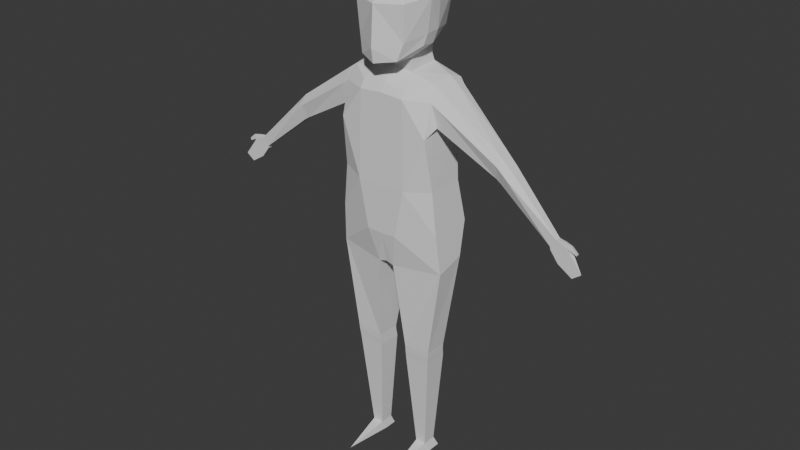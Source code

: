 # Source: character.blend  (saved by Blender 4.0.36; exported with 4.5.12 LTS)
import bpy
from mathutils import Matrix  # noqa: F401  (used for matrix-valued properties, if any)

bpy.ops.wm.read_factory_settings(use_empty=True)
scene = bpy.context.scene
scene.name = 'Scene'

# ---- collections
col_collection = bpy.data.collections.new('Collection'); scene.collection.children.link(col_collection)

# ---- world
world_world = bpy.data.worlds.new('World'); scene.world = world_world
world_world.use_nodes = True; world_world.node_tree.nodes.clear()
_N = world_world.node_tree.nodes; _L = world_world.node_tree.links
n0 = _N.new('ShaderNodeOutputWorld'); n0.name = 'World Output'; n0.location = (300, 300)
n1 = _N.new('ShaderNodeBackground'); n1.name = 'Background'; n1.location = (10, 300)
n1.inputs[0].default_value = (0.05088, 0.05088, 0.05088, 1.0)
_L.new(n1.outputs[0], n0.inputs[0])
n0.is_active_output = True
world_world.color = (0.05088, 0.05088, 0.05088)
world_world.use_sun_shadow = False
world_world.sun_shadow_jitter_overblur = 0.0

# ---- meshes
me_cube_001 = bpy.data.meshes.new('Cube.001')
me_cube_001.from_pydata([(0.2262, -0.06217, 0.8591), (0.1975, -0.07817, 1.183), (0.2262, 0.05297, 0.892), (0.1975, 0.06824, 1.183), (0.03151, 0.1144, 0.911), (0.1001, 0.1107, 1.172), (0.03151, -0.09195, 0.8445), (0.1001, -0.1206, 1.172), (0.1718, -0.05727, 0.5011), (0.1718, 0.03612, 0.5001), (0.06238, 0.03612, 0.4867), (0.06238, -0.05727, 0.4877), (0.1667, -0.05224, 0.4435), (0.1667, 0.04316, 0.4445), (0.06201, 0.04316, 0.4397), (0.06201, -0.05224, 0.4387), (0.1324, -0.02027, 0.03673), (0.1324, 0.03569, 0.03685), (0.08997, 0.03569, 0.03685), (0.08997, -0.02027, 0.03673), (0.1835, -0.1088, 1.383), (0.1822, 0.07382, 1.424), (0.07325, 0.1234, 1.465), (0.09149, -0.1159, 1.508), (0.1846, -0.0737, 1.506), (0.1846, 0.08771, 1.558), (0.0945, 0.09996, 1.557), (0.0945, -0.09526, 1.538), (0.0, 0.1351, 0.9412), (0.0, -0.09195, 0.8539), (0.0, 0.1107, 1.167), (0.0, -0.1206, 1.167), (0.0, 0.09996, 1.568), (0.0, -0.09526, 1.55), (0.0, 0.1372, 1.473), (0.0, -0.1159, 1.515), (0.07136, -0.0394, 1.583), (0.07136, 0.08533, 1.593), (0.1747, 0.03872, 1.576), (0.1747, -0.04146, 1.561), (0.0, 0.08533, 1.6), (0.0, -0.0394, 1.589), (0.07547, -0.1231, 1.64), (0.05739, 0.09508, 1.652), (0.0, 0.09508, 1.652), (0.0, -0.1551, 1.627), (0.09479, -0.1099, 1.702), (0.08527, 0.1293, 1.713), (0.0, 0.1415, 1.7), (0.0, -0.1631, 1.681), (0.1013, -0.1189, 1.836), (0.1131, 0.1289, 1.846), (0.0, 0.1627, 1.852), (0.0, -0.1538, 1.83), (0.0856, -0.0824, 1.893), (0.06007, 0.09302, 1.909), (0.0, 0.08533, 1.936), (0.0, -0.1004, 1.925), (0.4285, -0.03342, 1.291), (0.4285, 0.01026, 1.291), (0.4421, -0.05224, 1.342), (0.4421, 0.02908, 1.342), (0.4396, 0.01134, 1.379), (0.4396, -0.0345, 1.379), (0.4499, -0.03375, 1.277), (0.4499, 0.01059, 1.277), (0.4761, -0.05224, 1.312), (0.4761, 0.02908, 1.312), (0.4835, 0.008709, 1.337), (0.4835, -0.03187, 1.337), (0.6577, -0.03649, 1.103), (0.6577, -0.01756, 1.103), (0.7235, -0.03649, 1.126), (0.7039, -0.01997, 1.142), (0.7071, -0.02377, 1.146), (0.7098, -0.03481, 1.149), (0.2142, 0.09277, 1.022), (0.2142, -0.07623, 1.016), (0.06247, -0.1192, 0.9817), (0.06247, 0.1457, 1.005), (0.0, 0.1457, 1.002), (0.0, -0.1192, 0.9789), (0.1956, 0.05467, 1.432), (0.2009, -0.06117, 1.418), (0.2026, 0.0377, 1.557), (0.2117, 0.07208, 1.541), (0.2117, -0.07144, 1.489), (0.2026, -0.04259, 1.542), (0.06783, -0.03593, 1.632), (0.0654, 0.08106, 1.618), (0.0, -0.05068, 1.615), (0.0, 0.08106, 1.622), (0.1134, -0.02823, 1.68), (0.1223, -0.01797, 1.721), (0.1419, -0.02118, 1.851), (0.1042, 0.0348, 1.674), (0.1223, 0.03846, 1.725), (0.1387, 0.02884, 1.852), (0.1127, 0.01443, 1.902), (0.0, -0.001625, 1.939), (0.1448, 0.0003284, 2.825e-06), (0.1448, 0.05021, 2.825e-06), (0.0831, 0.05021, 2.825e-06), (0.0831, 0.0003284, 2.825e-06), (0.17, -0.05543, 0.4737), (0.0622, 0.03654, 0.4706), (0.1095, -0.192, 2.825e-06), (0.17, 0.03654, 0.4789), (0.0622, -0.05543, 0.4654), (0.6897, -0.03649, 1.061), (0.6897, -0.01756, 1.061), (0.7341, -0.03649, 1.11), (0.7354, -0.02111, 1.111), (0.678, -0.01601, 1.146), (0.7798, -0.03649, 1.051), (0.7329, -0.03352, 1.143), (0.7455, -0.03649, 1.026), (0.6553, -0.01662, 1.114), (0.6553, -0.0364, 1.114), (0.678, -0.03701, 1.146), (0.759, -0.03352, 1.12), (0.7557, -0.03352, 1.111), (0.7336, -0.02356, 1.137), (0.7593, -0.02715, 1.117)], [], [(79, 5, 3, 76), (76, 3, 1, 77), (0, 6, 11, 8), (77, 1, 7, 78), (105, 107, 13, 14), (4, 2, 9, 10), (2, 0, 8, 9), (6, 4, 10, 11), (15, 14, 18, 19), (107, 104, 12, 13), (108, 105, 14, 15), (104, 108, 15, 12), (18, 17, 101, 102), (12, 15, 19, 16), (14, 13, 17, 18), (13, 12, 16, 17), (3, 5, 22, 21), (7, 1, 20, 23), (1, 3, 21, 20), (33, 27, 36, 41), (85, 84, 62, 61), (23, 20, 24, 27), (21, 22, 26, 25), (4, 6, 29, 28), (80, 79, 4, 28), (81, 29, 6, 78), (27, 24, 39, 36), (23, 35, 31, 7), (34, 22, 5, 30), (22, 34, 32, 26), (23, 27, 33, 35), (25, 26, 37, 38), (26, 32, 40, 37), (32, 33, 41, 40), (38, 37, 36, 39), (26, 27, 36, 37), (83, 82, 59, 58), (90, 88, 42, 45), (89, 91, 44, 43), (58, 59, 65, 64), (59, 61, 67, 65), (87, 86, 60, 63), (82, 85, 61, 59), (84, 87, 63, 62), (86, 83, 58, 60), (74, 73, 113), (119, 72, 115, 75), (63, 60, 66, 69), (60, 58, 64, 66), (61, 62, 68, 67), (62, 63, 69, 68), (72, 70, 109, 111), (117, 113, 73, 71), (118, 117, 71, 70), (67, 68, 113), (119, 118, 70, 72), (31, 81, 78, 7), (30, 5, 79, 80), (0, 77, 78, 6), (2, 76, 77, 0), (4, 79, 76, 2), (24, 20, 83, 86), (38, 39, 87, 84), (21, 25, 85, 82), (39, 24, 86, 87), (20, 21, 82, 83), (25, 38, 84, 85), (40, 41, 90, 91), (37, 40, 91, 89), (41, 36, 88, 90), (37, 36, 88, 89), (42, 46, 49, 45), (93, 46, 42, 92), (42, 88, 95, 92), (88, 89, 43, 95), (98, 99, 57, 54), (46, 50, 53, 49), (94, 50, 46, 93), (50, 54, 57, 53), (48, 52, 51, 47), (44, 48, 47, 43), (52, 56, 55, 51), (93, 92, 95, 96), (95, 43, 47, 96), (51, 97, 96, 47), (50, 94, 54), (54, 94, 97, 98), (99, 98, 55, 56), (55, 98, 97, 51), (94, 93, 96, 97), (102, 101, 100, 103), (17, 16, 100, 101), (19, 18, 102, 103), (100, 106, 103), (16, 19, 106), (100, 16, 106), (19, 103, 106), (8, 11, 108, 104), (11, 10, 105, 108), (9, 8, 104, 107), (10, 9, 107, 105), (109, 110, 112, 111), (73, 72, 111, 112), (71, 73, 112, 110), (70, 71, 110, 109), (66, 64, 118, 119), (75, 115, 122, 74), (69, 66, 119), (64, 65, 117, 118), (65, 67, 113, 117), (113, 119, 75, 74), (111, 109, 116, 114), (110, 112, 114, 116), (114, 112, 111), (110, 116, 109), (115, 72, 121, 120), (122, 123, 121, 72), (72, 73, 74, 122), (120, 123, 122, 115), (121, 123, 120), (68, 69, 119, 113)])
_uv = me_cube_001.uv_layers.new(name='UVMap')
_uv.uv.foreach_set('vector', [0.5, 0.375, 0.625, 0.375, 0.625, 0.5, 0.5, 0.5, 0.5, 0.5, 0.625, 0.5, 0.625, 0.75, 0.5, 0.75, 0.375, 0.75, 0.375, 0.875, 0.375, 0.875, 0.375, 0.75, 0.5, 0.75, 0.625, 0.75, 0.625, 0.875, 0.5, 0.875, 0.375, 0.375, 0.375, 0.5, 0.375, 0.5, 0.375, 0.375, 0.375, 0.375, 0.375, 0.5, 0.375, 0.5, 0.375, 0.375, 0.375, 0.5, 0.375, 0.75, 0.375, 0.75, 0.375, 0.5, 0.0, 0.0, 0.0, 0.0, 0.0, 0.0, 0.0, 0.0, 0.0, 0.0, 0.0, 0.0, 0.0, 0.0, 0.0, 0.0, 0.375, 0.5, 0.375, 0.75, 0.375, 0.75, 0.375, 0.5, 0.0, 0.0, 0.0, 0.0, 0.0, 0.0, 0.0, 0.0, 0.375, 0.75, 0.375, 0.875, 0.375, 0.875, 0.375, 0.75, 0.375, 0.375, 0.375, 0.5, 0.375, 0.5, 0.375, 0.375, 0.375, 0.75, 0.375, 0.875, 0.375, 0.875, 0.375, 0.75, 0.375, 0.375, 0.375, 0.5, 0.375, 0.5, 0.375, 0.375, 0.375, 0.5, 0.375, 0.75, 0.375, 0.75, 0.375, 0.5, 0.625, 0.5, 0.625, 0.375, 0.625, 0.375, 0.625, 0.5, 0.625, 0.875, 0.625, 0.75, 0.625, 0.75, 0.625, 0.875, 0.625, 0.75, 0.625, 0.5, 0.625, 0.5, 0.625, 0.75, 0.75, 0.75, 0.75, 0.75, 0.75, 0.75, 0.75, 0.75, 0.625, 0.5, 0.625, 0.5, 0.625, 0.5, 0.625, 0.5, 0.625, 0.875, 0.625, 0.75, 0.625, 0.75, 0.625, 0.875, 0.625, 0.5, 0.625, 0.375, 0.625, 0.375, 0.625, 0.5, 0.0, 0.0, 0.0, 0.0, 0.0, 0.0, 0.0, 0.0, 0.0, 0.0, 0.3125, 0.1875, 0.0, 0.0, 0.0, 0.0, 0.0, 0.0, 0.0, 0.0, 0.0, 0.0, 0.3125, 0.4375, 0.625, 0.875, 0.625, 0.75, 0.625, 0.75, 0.625, 0.875, 0.625, 0.875, 0.0, 0.0, 0.0, 0.0, 0.625, 0.875, 0.0, 0.0, 0.625, 0.375, 0.625, 0.375, 0.0, 0.0, 0.625, 0.375, 0.0, 0.0, 0.75, 0.5, 0.75, 0.5, 0.625, 0.875, 0.75, 0.75, 0.75, 0.75, 0.0, 0.0, 0.625, 0.5, 0.625, 0.375, 0.625, 0.375, 0.625, 0.5, 0.75, 0.5, 0.75, 0.5, 0.75, 0.5, 0.75, 0.5, 0.0, 0.0, 0.0, 0.0, 0.0, 0.0, 0.0, 0.0, 0.625, 0.5, 0.75, 0.5, 0.75, 0.75, 0.625, 0.75, 0.0, 0.0, 0.0, 0.0, 0.0, 0.0, 0.0, 0.0, 0.625, 0.75, 0.625, 0.5, 0.625, 0.5, 0.625, 0.75, 0.75, 0.75, 0.75, 0.75, 0.75, 0.75, 0.75, 0.75, 0.75, 0.5, 0.75, 0.5, 0.75, 0.5, 0.75, 0.5, 0.625, 0.75, 0.625, 0.5, 0.625, 0.5, 0.625, 0.75, 0.625, 0.5, 0.625, 0.5, 0.625, 0.5, 0.625, 0.5, 0.625, 0.75, 0.625, 0.75, 0.625, 0.75, 0.625, 0.75, 0.625, 0.5, 0.625, 0.5, 0.625, 0.5, 0.625, 0.5, 0.625, 0.5, 0.625, 0.75, 0.625, 0.75, 0.625, 0.5, 0.625, 0.75, 0.625, 0.75, 0.625, 0.75, 0.625, 0.75, 0.625, 0.5, 0.625, 0.5, 0.0, 0.0, 0.0, 0.0, 0.0, 0.0, 0.625, 0.75, 0.625, 0.75, 0.625, 0.75, 0.625, 0.75, 0.625, 0.75, 0.625, 0.75, 0.625, 0.75, 0.625, 0.75, 0.625, 0.75, 0.625, 0.75, 0.625, 0.5, 0.625, 0.5, 0.625, 0.5, 0.625, 0.5, 0.625, 0.5, 0.625, 0.75, 0.625, 0.75, 0.625, 0.5, 0.625, 0.75, 0.625, 0.75, 0.625, 0.75, 0.625, 0.75, 0.625, 0.5, 0.625, 0.5, 0.625, 0.5, 0.625, 0.5, 0.625, 0.75, 0.625, 0.5, 0.625, 0.5, 0.625, 0.75, 0.625, 0.5, 0.625, 0.5, 0.625, 0.5, 0.625, 0.75, 0.625, 0.75, 0.625, 0.75, 0.625, 0.75, 0.0, 0.0, 0.0, 0.0, 0.3125, 0.4375, 0.625, 0.875, 0.0, 0.0, 0.625, 0.375, 0.3125, 0.1875, 0.0, 0.0, 0.375, 0.75, 0.5, 0.75, 0.5, 0.875, 0.375, 0.875, 0.375, 0.5, 0.5, 0.5, 0.5, 0.75, 0.375, 0.75, 0.375, 0.375, 0.5, 0.375, 0.5, 0.5, 0.375, 0.5, 0.625, 0.75, 0.625, 0.75, 0.625, 0.75, 0.625, 0.75, 0.625, 0.5, 0.625, 0.75, 0.625, 0.75, 0.625, 0.5, 0.625, 0.5, 0.625, 0.5, 0.625, 0.5, 0.625, 0.5, 0.625, 0.75, 0.625, 0.75, 0.625, 0.75, 0.625, 0.75, 0.625, 0.75, 0.625, 0.5, 0.625, 0.5, 0.625, 0.75, 0.625, 0.5, 0.625, 0.5, 0.625, 0.5, 0.625, 0.5, 0.0, 0.0, 0.0, 0.0, 0.0, 0.0, 0.0, 0.0, 0.75, 0.5, 0.75, 0.5, 0.75, 0.5, 0.75, 0.5, 0.75, 0.75, 0.75, 0.75, 0.75, 0.75, 0.75, 0.75, 0.75, 0.5, 0.75, 0.75, 0.75, 0.75, 0.75, 0.5, 0.75, 0.75, 0.0, 0.0, 0.0, 0.0, 0.75, 0.75, 0.0, 0.0, 0.0, 0.0, 0.75, 0.75, 0.0, 0.0, 0.75, 0.75, 0.75, 0.75, 0.0, 0.0, 0.0, 0.0, 0.75, 0.75, 0.75, 0.5, 0.75, 0.5, 0.0, 0.0, 0.0, 0.0, 0.0, 0.0, 0.0, 0.0, 0.0, 0.0, 0.0, 0.0, 0.0, 0.0, 0.0, 0.0, 0.0, 0.0, 0.0, 0.0, 0.0, 0.0, 0.0, 0.0, 0.0, 0.0, 0.0, 0.0, 0.0, 0.0, 0.0, 0.0, 0.0, 0.0, 0.0, 0.0, 0.0, 0.0, 0.0, 0.0, 0.0, 0.0, 0.75, 0.5, 0.0, 0.0, 0.0, 0.0, 0.75, 0.5, 0.0, 0.0, 0.0, 0.0, 0.0, 0.0, 0.0, 0.0, 0.0, 0.0, 0.0, 0.0, 0.0, 0.0, 0.0, 0.0, 0.0, 0.0, 0.75, 0.5, 0.0, 0.0, 0.0, 0.0, 0.0, 0.0, 0.0, 0.0, 0.0, 0.0, 0.0, 0.0, 0.0, 0.0, 0.0, 0.0, 0.0, 0.0, 0.0, 0.0, 0.0, 0.0, 0.0, 0.0, 0.0, 0.0, 0.0, 0.0, 0.0, 0.0, 0.0, 0.0, 0.0, 0.0, 0.0, 0.0, 0.0, 0.0, 0.0, 0.0, 0.0, 0.0, 0.0, 0.0, 0.0, 0.0, 0.0, 0.0, 0.0, 0.0, 0.25, 0.5, 0.375, 0.5, 0.375, 0.75, 0.25, 0.75, 0.375, 0.5, 0.375, 0.75, 0.375, 0.75, 0.375, 0.5, 0.0, 0.0, 0.0, 0.0, 0.0, 0.0, 0.0, 0.0, 0.375, 0.75, 0.0, 0.0, 0.25, 0.75, 0.375, 0.75, 0.0, 0.0, 0.0, 0.0, 0.375, 0.75, 0.375, 0.75, 0.0, 0.0, 0.0, 0.0, 0.25, 0.75, 0.0, 0.0, 0.375, 0.75, 0.375, 0.875, 0.375, 0.875, 0.375, 0.75, 0.0, 0.0, 0.0, 0.0, 0.0, 0.0, 0.0, 0.0, 0.375, 0.5, 0.375, 0.75, 0.375, 0.75, 0.375, 0.5, 0.375, 0.375, 0.375, 0.5, 0.375, 0.5, 0.375, 0.375, 0.625, 0.75, 0.625, 0.5, 0.625, 0.5, 0.625, 0.75, 0.625, 0.5, 0.625, 0.75, 0.625, 0.75, 0.625, 0.5, 0.625, 0.5, 0.625, 0.5, 0.625, 0.5, 0.625, 0.5, 0.625, 0.75, 0.625, 0.5, 0.625, 0.5, 0.625, 0.75, 0.625, 0.75, 0.625, 0.75, 0.625, 0.75, 0.625, 0.75, 0.625, 0.75, 0.625, 0.75, 0.0, 0.0, 0.625, 0.5, 0.625, 0.75, 0.625, 0.75, 0.625, 0.75, 0.625, 0.75, 0.625, 0.5, 0.625, 0.5, 0.625, 0.75, 0.625, 0.5, 0.625, 0.5, 0.625, 0.5, 0.625, 0.5, 0.0, 0.0, 0.0, 0.0, 0.625, 0.75, 0.625, 0.5, 0.625, 0.75, 0.625, 0.75, 0.625, 0.75, 0.625, 0.75, 0.625, 0.5, 0.625, 0.5, 0.625, 0.75, 0.625, 0.75, 0.0, 0.0, 0.0, 0.0, 0.0, 0.0, 0.0, 0.0, 0.0, 0.0, 0.0, 0.0, 0.0, 0.0, 0.0, 0.0, 0.0, 0.0, 0.0, 0.0, 0.0, 0.0, 0.0, 0.0, 0.0, 0.0, 0.0, 0.0, 0.0, 0.0, 0.625, 0.5, 0.625, 0.5, 0.0, 0.0, 0.0, 0.0, 0.0, 0.0, 0.0, 0.0, 0.0, 0.0, 0.0, 0.0, 0.0, 0.0, 0.0, 0.0, 0.625, 0.5, 0.625, 0.75, 0.0, 0.0, 0.625, 0.5])
me_cube_001.update()
arm_armature = bpy.data.armatures.new('Armature')  # bones are not reproduced

# ---- objects
ob_cube = bpy.data.objects.new('Cube', me_cube_001)
ob_armature = bpy.data.objects.new('Armature', arm_armature)

# ---- transforms, parenting, visibility, modifiers, constraints
ob_cube.parent = ob_armature
ob_cube.location = (0.0, 0.0, 0.0)
_vg = ob_cube.vertex_groups.new(name='Hips')
for _i, _w in zip([0, 1, 2, 3, 4, 5, 6, 7, 28, 29, 30, 31, 76, 77, 78, 79, 80, 81], [0.1059, 0.01943, 0.07589, 0.0131, 0.8347, 0.08537, 0.8929, 0.05798, 0.7908, 0.905, 0.09253, 0.0612, 0.1212, 0.122, 0.8033, 0.6616, 0.7072, 0.845]): _vg.add([_i], _w, 'REPLACE')
_vg = ob_cube.vertex_groups.new(name='Spine')
for _i, _w in zip([1, 3, 4, 5, 7, 20, 21, 22, 23, 28, 30, 31, 34, 35, 76, 77, 78, 79, 80, 81, 83], [0.713, 0.6935, 0.006365, 0.7537, 0.8098, 0.1595, 0.05305, 0.03504, 0.0001969, 0.06977, 0.7834, 0.8686, 0.04819, 0.03143, 0.1307, 0.1205, 0.07933, 0.1443, 0.147, 0.08602, 0.03984]): _vg.add([_i], _w, 'REPLACE')
_vg = ob_cube.vertex_groups.new(name='Chest')
for _i, _w in zip([1, 5, 7, 20, 21, 22, 23, 24, 26, 27, 30, 32, 33, 34, 35, 36, 37, 40, 41, 43, 44, 82, 83, 86, 89, 90, 91], [0.04309, 0.0337, 0.02184, 0.3233, 0.09417, 0.6276, 0.1882, 0.03382, 0.09454, 0.1071, 0.05265, 0.4848, 0.3578, 0.7163, 0.478, 0.01628, 0.03858, 0.2094, 0.1403, 0.002021, 0.05737, 0.02551, 0.0916, 0.009768, 0.02592, 0.07957, 0.1247]): _vg.add([_i], _w, 'REPLACE')
_vg = ob_cube.vertex_groups.new(name='Neck')
for _i, _w in zip([23, 26, 27, 32, 33, 34, 35, 36, 37, 40, 41, 42, 43, 44, 45, 46, 47, 48, 49, 88, 89, 90, 91, 92, 95], [0.0134, 0.006778, 0.02679, 0.2951, 0.2125, 0.04841, 0.08663, 0.04014, 0.1065, 0.5342, 0.4828, 0.05488, 0.1439, 0.2553, 0.08236, 0.0006718, 0.04956, 0.09419, 0.04195, 0.06929, 0.2431, 0.2843, 0.5403, 0.01755, 0.04292]): _vg.add([_i], _w, 'REPLACE')
_vg = ob_cube.vertex_groups.new(name='Head')
for _i, _w in zip([26, 27, 32, 33, 35, 36, 37, 40, 41, 42, 43, 44, 45, 46, 47, 48, 49, 50, 51, 52, 53, 54, 55, 56, 57, 88, 89, 90, 91, 92, 93, 94, 95, 96, 97, 98, 99], [0.007384, 0.04098, 0.07382, 0.1109, 0.04587, 0.1057, 0.09847, 0.1296, 0.2042, 0.8262, 0.652, 0.6065, 0.821, 0.9238, 0.8866, 0.8427, 0.89, 0.9786, 0.9719, 0.9559, 0.9713, 0.9894, 0.9881, 0.9918, 0.9922, 0.6599, 0.2993, 0.5044, 0.2345, 0.8895, 0.9441, 0.9847, 0.841, 0.9361, 0.9838, 0.991, 0.9998]): _vg.add([_i], _w, 'REPLACE')
_vg = ob_cube.vertex_groups.new(name='Shoulder.L')
for _i, _w in zip([1, 3, 5, 20, 21, 22, 23, 24, 25, 26, 27, 30, 32, 33, 34, 35, 36, 37, 38, 39, 40, 41, 42, 43, 44, 45, 46, 47, 48, 49, 82, 83, 84, 85, 86, 87, 88, 89, 90, 91, 92, 93, 95, 96], [0.04135, 0.1024, 0.04676, 0.2251, 0.7808, 0.2836, 0.6524, 0.6805, 0.9577, 0.8435, 0.7418, 0.005139, 0.1427, 0.2744, 0.1584, 0.3105, 0.8046, 0.7486, 0.9669, 0.9219, 0.1244, 0.16, 0.09987, 0.1773, 0.07991, 0.07046, 0.03501, 0.05353, 0.03403, 0.04838, 0.8342, 0.2833, 0.968, 0.9565, 0.3982, 0.8336, 0.2447, 0.418, 0.1241, 0.09876, 0.06682, 0.0166, 0.1007, 0.02477]): _vg.add([_i], _w, 'REPLACE')
_vg = ob_cube.vertex_groups.new(name='UpperArm.L')
for _i, _w in zip([1, 7, 20, 21, 23, 24, 27, 35, 39, 58, 59, 60, 61, 62, 63, 64, 65, 66, 67, 68, 69, 82, 83, 85, 86, 87], [0.02318, 0.003861, 0.2514, 0.05417, 0.07308, 0.2493, 0.05171, 0.01311, 0.03477, 0.8921, 0.9243, 0.9182, 0.9578, 0.9486, 0.9383, 0.09592, 0.07581, 0.09444, 0.06708, 0.1156, 0.1271, 0.09891, 0.5626, 0.005245, 0.5502, 0.1477]): _vg.add([_i], _w, 'REPLACE')
_vg = ob_cube.vertex_groups.new(name='LowerArm.L')
for _i, _w in zip([58, 59, 60, 61, 62, 63, 64, 65, 66, 67, 68, 69], [0.105, 0.07272, 0.08581, 0.02426, 0.003011, 0.02717, 0.8937, 0.9167, 0.8967, 0.9262, 0.9002, 0.8943]): _vg.add([_i], _w, 'REPLACE')
_vg = ob_cube.vertex_groups.new(name='Hand.L')
for _i, _w in zip([70, 71, 72, 73, 74, 75, 109, 110, 111, 112, 113, 114, 116, 117, 118, 119], [0.9731, 0.9691, 0.05489, 0.04034, 0.001059, 0.129, 0.9581, 0.9605, 0.6872, 0.6259, 0.9585, 0.7833, 0.8424, 0.9908, 0.9902, 0.949]): _vg.add([_i], _w, 'REPLACE')
_vg = ob_cube.vertex_groups.new(name='Fingers.L')
_vg = ob_cube.vertex_groups.new(name='Thumb.L')
for _i, _w in zip([70, 71, 72, 73, 74, 75, 109, 110, 111, 112, 113, 114, 115, 116, 119, 120, 121, 122, 123], [0.001924, 0.009585, 0.9451, 0.9547, 0.9744, 0.8708, 0.03365, 0.02881, 0.3128, 0.3741, 0.02866, 0.2166, 1.048, 0.1575, 0.04986, 1.004, 0.9994, 1.002, 1.002]): _vg.add([_i], _w, 'REPLACE')
_vg = ob_cube.vertex_groups.new(name='Shoulder.R')
_vg = ob_cube.vertex_groups.new(name='UpperArm.R')
_vg = ob_cube.vertex_groups.new(name='LowerArm.R')
_vg = ob_cube.vertex_groups.new(name='Hand.R')
_vg = ob_cube.vertex_groups.new(name='Fingers.R')
_vg = ob_cube.vertex_groups.new(name='Thumb.R')
_vg = ob_cube.vertex_groups.new(name='Thigh.L')
for _i, _w in zip([0, 1, 2, 3, 4, 5, 6, 7, 8, 9, 10, 11, 12, 13, 14, 15, 28, 29, 30, 76, 77, 78, 79, 80, 81, 104, 105, 107, 108], [0.8796, 0.1215, 0.9079, 0.1412, 0.1321, 0.06333, 0.09652, 0.0475, 0.93, 0.9401, 0.8793, 0.8727, 0.1142, 0.1134, 0.08559, 0.08068, 0.1302, 0.08269, 0.02476, 0.7245, 0.7378, 0.1092, 0.1765, 0.1283, 0.06187, 0.6558, 0.5008, 0.7117, 0.4184]): _vg.add([_i], _w, 'REPLACE')
_vg = ob_cube.vertex_groups.new(name='Shin.L')
for _i, _w in zip([8, 9, 10, 11, 12, 13, 14, 15, 16, 17, 18, 19, 100, 101, 102, 103, 104, 105, 107, 108], [0.06503, 0.05609, 0.1086, 0.1097, 0.8778, 0.8836, 0.9115, 0.9079, 0.05333, 0.9393, 0.9493, 0.0386, 0.06979, 0.5178, 0.5335, 0.04012, 0.3392, 0.4917, 0.2853, 0.5699]): _vg.add([_i], _w, 'REPLACE')
_vg = ob_cube.vertex_groups.new(name='Foot.L')
for _i, _w in zip([16, 17, 18, 19, 100, 101, 102, 103, 106], [0.9464, 0.06046, 0.05055, 0.9555, 0.9301, 0.4821, 0.4664, 0.9549, 0.9983]): _vg.add([_i], _w, 'REPLACE')
_vg = ob_cube.vertex_groups.new(name='Thigh.R')
_vg = ob_cube.vertex_groups.new(name='Shin.R')
_vg = ob_cube.vertex_groups.new(name='Foot.R')
_m = ob_cube.modifiers.new('Mirror', 'MIRROR')
_m.use_clip = True
_m.merge_threshold = 0.008
_m = ob_cube.modifiers.new('Armature', 'ARMATURE')
_m.object = ob_armature
ob_armature.location = (0.0, 0.0, 0.0)
ob_armature.show_in_front = True

# ---- collection membership
col_collection.objects.link(ob_cube)
col_collection.objects.link(ob_armature)

# ---- scene / render settings (as saved in the file)
scene.frame_start = 1; scene.frame_end = 250; scene.frame_set(0)
scene.render.engine = 'BLENDER_EEVEE_NEXT'
scene.cycles.sampling_pattern = 'TABULATED_SOBOL'
bpy.context.view_layer.update()

# ---- added for rendering (the .blend has no active camera and no usable light): camera, sun
cam_auto = bpy.data.cameras.new('AutoCamera')
cam_auto.lens = 50.0
cam_auto.sensor_width = 36.0
cam_auto.clip_end = 1000.0
ob_auto_camera = bpy.data.objects.new('AutoCamera', cam_auto)
scene.collection.objects.link(ob_auto_camera)
ob_auto_camera.location = (2.32591, -2.80573, 2.83044)
ob_auto_camera.rotation_euler = (1.09748, -7.21219e-08, 0.694738)
scene.camera = ob_auto_camera
light_auto_sun = bpy.data.lights.new('AutoSun', 'SUN')
light_auto_sun.energy = 3.0
light_auto_sun.angle = 0.0523599
ob_auto_sun = bpy.data.objects.new('AutoSun', light_auto_sun)
scene.collection.objects.link(ob_auto_sun)
ob_auto_sun.rotation_euler = (0.872665, 0.174533, 0.523599)
bpy.context.view_layer.update()
